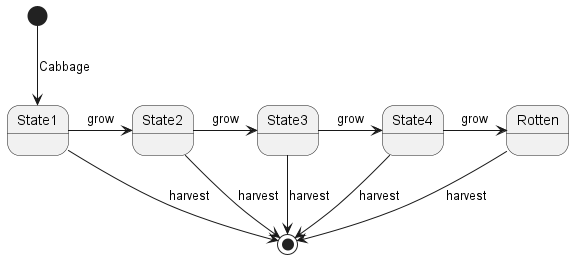

The diagram above was rendered by PlantUML. Its source (embedded in the PNG):
@startuml

[*] --> State1 : Cabbage
State1 --> [*] : harvest

State1 -> State2 : grow
State2 --> [*] : harvest

State2 -> State3 : grow
State3 --> [*] : harvest

State3 -> State4 : grow
State4 --> [*] : harvest

State4 -> Rotten : grow
Rotten --> [*] : harvest

@enduml